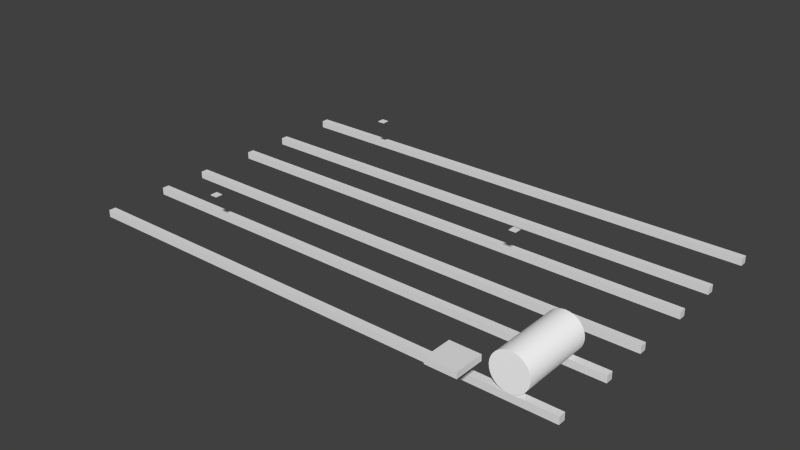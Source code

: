 # Source: c_roll0.blend  (saved by Blender 2.66.1; exported with 4.5.12 LTS)
import bpy
from mathutils import Matrix  # noqa: F401  (used for matrix-valued properties, if any)

bpy.ops.wm.read_factory_settings(use_empty=True)
scene = bpy.context.scene
scene.name = 'c_roll0'

# ---- collections
col_collection_1 = bpy.data.collections.new('Collection 1'); scene.collection.children.link(col_collection_1)

# ---- materials (node trees are filled in below, after node groups)
mat_material = bpy.data.materials.new('Material')
mat_material.alpha_threshold = 0.0
mat_material.use_transparent_shadow = False
mat_material.roughness = 0.5
mat_material.line_color = (0.0, 0.0, 0.0, 1.0)
mat_material_001 = bpy.data.materials.new('Material.001')
mat_material_001.alpha_threshold = 0.0
mat_material_001.use_transparent_shadow = False
mat_material_001.diffuse_color = (1.0, 1.0, 1.0, 1.0)
mat_material_001.roughness = 0.5
mat_material_001.line_color = (0.0, 0.0, 0.0, 1.0)

# ---- material node trees

# ---- world
world_world = bpy.data.worlds.new('World'); scene.world = world_world
world_world.color = (0.05088, 0.05088, 0.05088)
world_world.use_sun_shadow = False
world_world.sun_shadow_jitter_overblur = 0.0
world_world.cycles.sampling_method = 'MANUAL'
world_world.cycles.sample_map_resolution = 256

# ---- meshes
me_c_roll0 = bpy.data.meshes.new('c_roll0')
me_c_roll0.from_pydata([(0.0, -5.96e-08, 0.0), (5.0, -5.96e-08, 0.0), (5.0, -0.5, 0.0), (-1.907e-06, -0.5, -0.5), (5.0, -5.96e-08, -0.5), (5.0, -0.5, -0.5), (5.0, 4.0, -0.5), (5.0, 4.5, -0.5), (-1.907e-06, 4.0, -0.5), (5.0, 4.0, 0.0), (5.0, 4.5, 0.0), (0.0, 4.5, 0.0), (-1.0, -3.5, 2.0), (-1.0, -1.5, 2.0), (1.0, -1.5, 2.0), (1.0, -3.5, 2.0), (-1.0, -3.5, 2.4), (-1.0, -1.5, 2.4), (1.0, -1.5, 2.4), (1.0, -3.5, 2.4), (-22.25, 1.75, 2.625), (-22.25, 2.25, 2.625), (-21.75, 2.25, 2.625), (-21.75, 1.75, 2.625), (-22.25, 1.75, 2.675), (-22.25, 2.25, 2.675), (-21.75, 2.25, 2.675), (-21.75, 1.75, 2.675), (-5.0, -5.96e-08, 0.0), (-1.907e-06, -0.5, 0.0), (-5.0, -0.5, -0.5), (1.907e-06, -5.96e-08, -0.5), (1.907e-06, 4.5, -0.5), (-5.0, 4.0, -0.5), (-1.907e-06, 4.0, 0.0), (-5.0, 4.5, 0.0), (-10.0, -5.96e-08, 0.0), (-5.0, -0.5, 0.0), (-10.0, -0.5, -0.5), (-5.0, -5.96e-08, -0.5), (-5.0, 4.5, -0.5), (-10.0, 4.0, -0.5), (-5.0, 4.0, 0.0), (-10.0, 4.5, 0.0), (-15.0, -5.96e-08, 0.0), (-10.0, -0.5, 0.0), (-15.0, -0.5, -0.5), (-10.0, -5.96e-08, -0.5), (-10.0, 4.5, -0.5), (-15.0, 4.0, -0.5), (-10.0, 4.0, 0.0), (-15.0, 4.5, 0.0), (-20.0, -5.96e-08, 0.0), (-15.0, -0.5, 0.0), (-20.0, -0.5, -0.5), (-15.0, -5.96e-08, -0.5), (-15.0, 4.5, -0.5), (-20.0, 4.0, -0.5), (-15.0, 4.0, 0.0), (-20.0, 4.5, 0.0), (-25.0, -5.96e-08, 0.0), (-20.0, -0.5, 0.0), (-25.0, -0.5, -0.5), (-20.0, -5.96e-08, -0.5), (-20.0, 4.5, -0.5), (-25.0, 4.0, -0.5), (-20.0, 4.0, 0.0), (-25.0, 4.5, 0.0), (-30.0, -0.5, 0.0), (-30.0, -5.96e-08, 0.0), (-25.0, -0.5, 0.0), (-30.0, -0.5, -0.5), (-30.0, 1.788e-07, -0.5), (-25.0, -5.96e-08, -0.5), (-25.0, 4.5, -0.5), (-30.0, 4.5, -0.5), (-30.0, 4.0, -0.5), (-25.0, 4.0, 0.0), (-30.0, 4.5, 0.0), (-30.0, 4.0, 0.0), (0.0, 16.0, 0.0), (5.0, 16.0, 0.0), (5.0, 15.5, 0.0), (-1.907e-06, 15.5, -0.5), (5.0, 16.0, -0.5), (5.0, 15.5, -0.5), (5.0, 20.0, -0.5), (5.0, 20.5, -0.5), (-1.907e-06, 20.0, -0.5), (5.0, 20.0, 0.0), (5.0, 20.5, 0.0), (0.0, 20.5, 0.0), (-22.25, 17.75, 2.625), (-22.25, 18.25, 2.625), (-21.75, 18.25, 2.625), (-21.75, 17.75, 2.625), (-22.25, 17.75, 2.675), (-22.25, 18.25, 2.675), (-21.75, 18.25, 2.675), (-21.75, 17.75, 2.675), (-5.0, 16.0, 0.0), (-1.907e-06, 15.5, 0.0), (-5.0, 15.5, -0.5), (1.907e-06, 16.0, -0.5), (1.907e-06, 20.5, -0.5), (-5.0, 20.0, -0.5), (-1.907e-06, 20.0, 0.0), (-5.0, 20.5, 0.0), (-10.0, 16.0, 0.0), (-5.0, 15.5, 0.0), (-10.0, 15.5, -0.5), (-5.0, 16.0, -0.5), (-5.0, 20.5, -0.5), (-10.0, 20.0, -0.5), (-5.0, 20.0, 0.0), (-10.0, 20.5, 0.0), (-15.0, 16.0, 0.0), (-10.0, 15.5, 0.0), (-15.0, 15.5, -0.5), (-10.0, 16.0, -0.5), (-10.0, 20.5, -0.5), (-15.0, 20.0, -0.5), (-10.0, 20.0, 0.0), (-15.0, 20.5, 0.0), (-20.0, 16.0, 0.0), (-15.0, 15.5, 0.0), (-20.0, 15.5, -0.5), (-15.0, 16.0, -0.5), (-15.0, 20.5, -0.5), (-20.0, 20.0, -0.5), (-15.0, 20.0, 0.0), (-20.0, 20.5, 0.0), (-25.0, 16.0, 0.0), (-20.0, 15.5, 0.0), (-25.0, 15.5, -0.5), (-20.0, 16.0, -0.5), (-20.0, 20.5, -0.5), (-25.0, 20.0, -0.5), (-20.0, 20.0, 0.0), (-25.0, 20.5, 0.0), (-30.0, 15.5, 0.0), (-30.0, 16.0, 0.0), (-25.0, 15.5, 0.0), (-30.0, 15.5, -0.5), (-30.0, 16.0, -0.5), (-25.0, 16.0, -0.5), (-25.0, 20.5, -0.5), (-30.0, 20.5, -0.5), (-30.0, 20.0, -0.5), (-25.0, 20.0, 0.0), (-30.0, 20.5, 0.0), (-30.0, 20.0, 0.0), (-30.0, 12.0, 0.0), (-30.0, 12.5, 0.0), (-25.0, 12.0, 0.0), (-30.0, 12.0, -0.5), (-30.0, 12.5, -0.5), (-25.0, 12.5, -0.5), (-25.0, 8.0, -0.5), (-30.0, 8.0, -0.5), (-30.0, 7.5, -0.5), (-25.0, 7.5, 0.0), (-30.0, 8.0, 0.0), (-30.0, 7.5, 0.0), (-25.0, 12.5, 0.0), (-20.0, 12.0, 0.0), (-25.0, 12.0, -0.5), (-20.0, 12.5, -0.5), (-20.0, 8.0, -0.5), (-25.0, 7.5, -0.5), (-20.0, 7.5, 0.0), (-25.0, 8.0, 0.0), (-20.0, 12.5, 0.0), (-15.0, 12.0, 0.0), (-20.0, 12.0, -0.5), (-15.0, 12.5, -0.5), (-15.0, 8.0, -0.5), (-20.0, 7.5, -0.5), (-15.0, 7.5, 0.0), (-20.0, 8.0, 0.0), (-15.0, 12.5, 0.0), (-10.0, 12.0, 0.0), (-15.0, 12.0, -0.5), (-10.0, 12.5, -0.5), (-10.0, 8.0, -0.5), (-15.0, 7.5, -0.5), (-10.0, 7.5, 0.0), (-15.0, 8.0, 0.0), (-10.0, 12.5, 0.0), (-5.0, 12.0, 0.0), (-10.0, 12.0, -0.5), (-5.0, 12.5, -0.5), (-5.0, 8.0, -0.5), (-10.0, 7.5, -0.5), (-5.0, 7.5, 0.0), (-10.0, 8.0, 0.0), (-5.0, 12.5, 0.0), (-1.907e-06, 12.0, 0.0), (-5.0, 12.0, -0.5), (1.907e-06, 12.5, -0.5), (1.907e-06, 8.0, -0.5), (-5.0, 7.5, -0.5), (-1.907e-06, 7.5, 0.0), (-5.0, 8.0, 0.0), (-4.75, 9.75, 2.675), (-4.75, 10.25, 2.675), (-5.25, 10.25, 2.675), (-5.25, 9.75, 2.675), (-4.75, 9.75, 2.625), (-4.75, 10.25, 2.625), (-5.25, 10.25, 2.625), (-5.25, 9.75, 2.625), (0.0, 12.5, 0.0), (5.0, 12.5, 0.0), (5.0, 12.0, 0.0), (-1.907e-06, 12.0, -0.5), (5.0, 12.5, -0.5), (5.0, 12.0, -0.5), (5.0, 7.5, -0.5), (5.0, 8.0, -0.5), (-1.907e-06, 7.5, -0.5), (5.0, 7.5, 0.0), (5.0, 8.0, 0.0), (0.0, 8.0, 0.0), (0.0, -5.96e-08, 0.0), (0.0, -5.96e-08, 0.0), (0.0, -5.96e-08, 0.0), (0.0, -5.96e-08, 0.0), (5.0, -5.96e-08, 0.0), (5.0, -5.96e-08, 0.0), (5.0, -0.5, 0.0), (5.0, -0.5, 0.0), (5.0, -5.96e-08, -0.5), (5.0, -5.96e-08, -0.5), (5.0, -0.5, -0.5), (5.0, -0.5, -0.5), (-1.907e-06, -0.5, -0.5), (-1.907e-06, -0.5, -0.5), (-1.907e-06, -0.5, -0.5), (-1.907e-06, -0.5, -0.5), (5.0, 4.5, -0.5), (5.0, 4.5, -0.5), (5.0, 4.0, -0.5), (5.0, 4.0, -0.5), (-1.907e-06, 4.0, -0.5), (-1.907e-06, 4.0, -0.5), (-1.907e-06, 4.0, -0.5), (-1.907e-06, 4.0, -0.5), (5.0, 4.0, 0.0), (5.0, 4.0, 0.0), (5.0, 4.5, 0.0), (5.0, 4.5, 0.0), (0.0, 4.5, 0.0), (0.0, 4.5, 0.0), (0.0, 4.5, 0.0), (0.0, 4.5, 0.0), (-1.0, -3.5, 2.4), (-1.0, -3.5, 2.4), (-1.0, -1.5, 2.4), (-1.0, -1.5, 2.4), (-1.0, -1.5, 2.0), (-1.0, -1.5, 2.0), (-1.0, -3.5, 2.0), (-1.0, -3.5, 2.0), (1.0, -1.5, 2.4), (1.0, -1.5, 2.4), (1.0, -1.5, 2.0), (1.0, -1.5, 2.0), (1.0, -3.5, 2.4), (1.0, -3.5, 2.4), (1.0, -3.5, 2.0), (1.0, -3.5, 2.0), (-22.25, 1.75, 2.675), (-22.25, 1.75, 2.675), (-22.25, 2.25, 2.675), (-22.25, 2.25, 2.675), (-22.25, 2.25, 2.625), (-22.25, 2.25, 2.625), (-22.25, 1.75, 2.625), (-22.25, 1.75, 2.625), (-21.75, 2.25, 2.675), (-21.75, 2.25, 2.675), (-21.75, 2.25, 2.625), (-21.75, 2.25, 2.625), (-21.75, 1.75, 2.675), (-21.75, 1.75, 2.675), (-21.75, 1.75, 2.625), (-21.75, 1.75, 2.625), (-30.0, -0.5, 0.0), (-30.0, -0.5, 0.0), (-30.0, -5.96e-08, 0.0), (-30.0, -5.96e-08, 0.0), (-25.0, -0.5, 0.0), (-25.0, -0.5, 0.0), (-25.0, -0.5, 0.0), (-25.0, -0.5, 0.0), (-30.0, -0.5, -0.5), (-30.0, -0.5, -0.5), (-30.0, 1.788e-07, -0.5), (-30.0, 1.788e-07, -0.5), (-25.0, -5.96e-08, -0.5), (-25.0, -5.96e-08, -0.5), (-25.0, -5.96e-08, -0.5), (-25.0, -5.96e-08, -0.5), (-30.0, 4.5, -0.5), (-30.0, 4.5, -0.5), (-25.0, 4.5, -0.5), (-25.0, 4.5, -0.5), (-25.0, 4.5, -0.5), (-25.0, 4.5, -0.5), (-30.0, 4.0, -0.5), (-30.0, 4.0, -0.5), (-30.0, 4.5, 0.0), (-30.0, 4.5, 0.0), (-30.0, 4.0, 0.0), (-30.0, 4.0, 0.0), (-25.0, 4.0, 0.0), (-25.0, 4.0, 0.0), (-25.0, 4.0, 0.0), (-25.0, 4.0, 0.0), (-1.907e-06, -0.5, 0.0), (-1.907e-06, -0.5, 0.0), (-1.907e-06, -0.5, 0.0), (-1.907e-06, -0.5, 0.0), (1.907e-06, -5.96e-08, -0.5), (1.907e-06, -5.96e-08, -0.5), (1.907e-06, -5.96e-08, -0.5), (1.907e-06, -5.96e-08, -0.5), (1.907e-06, 4.5, -0.5), (1.907e-06, 4.5, -0.5), (1.907e-06, 4.5, -0.5), (1.907e-06, 4.5, -0.5), (-1.907e-06, 4.0, 0.0), (-1.907e-06, 4.0, 0.0), (-1.907e-06, 4.0, 0.0), (-1.907e-06, 4.0, 0.0), (-5.0, -0.5, 0.0), (-5.0, -0.5, 0.0), (-5.0, -0.5, 0.0), (-5.0, -0.5, 0.0), (-5.0, -5.96e-08, 0.0), (-5.0, -5.96e-08, 0.0), (-5.0, -5.96e-08, 0.0), (-5.0, -5.96e-08, 0.0), (-5.0, -0.5, -0.5), (-5.0, -0.5, -0.5), (-5.0, -0.5, -0.5), (-5.0, -0.5, -0.5), (-5.0, -5.96e-08, -0.5), (-5.0, -5.96e-08, -0.5), (-5.0, -5.96e-08, -0.5), (-5.0, -5.96e-08, -0.5), (-5.0, 4.5, -0.5), (-5.0, 4.5, -0.5), (-5.0, 4.5, -0.5), (-5.0, 4.5, -0.5), (-5.0, 4.0, -0.5), (-5.0, 4.0, -0.5), (-5.0, 4.0, -0.5), (-5.0, 4.0, -0.5), (-5.0, 4.5, 0.0), (-5.0, 4.5, 0.0), (-5.0, 4.5, 0.0), (-5.0, 4.5, 0.0), (-5.0, 4.0, 0.0), (-5.0, 4.0, 0.0), (-5.0, 4.0, 0.0), (-5.0, 4.0, 0.0), (-10.0, -0.5, 0.0), (-10.0, -0.5, 0.0), (-10.0, -0.5, 0.0), (-10.0, -0.5, 0.0), (-10.0, -5.96e-08, 0.0), (-10.0, -5.96e-08, 0.0), (-10.0, -5.96e-08, 0.0), (-10.0, -5.96e-08, 0.0), (-10.0, -0.5, -0.5), (-10.0, -0.5, -0.5), (-10.0, -0.5, -0.5), (-10.0, -0.5, -0.5), (-10.0, -5.96e-08, -0.5), (-10.0, -5.96e-08, -0.5), (-10.0, -5.96e-08, -0.5), (-10.0, -5.96e-08, -0.5), (-10.0, 4.5, -0.5), (-10.0, 4.5, -0.5), (-10.0, 4.5, -0.5), (-10.0, 4.5, -0.5), (-10.0, 4.0, -0.5), (-10.0, 4.0, -0.5), (-10.0, 4.0, -0.5), (-10.0, 4.0, -0.5), (-10.0, 4.5, 0.0), (-10.0, 4.5, 0.0), (-10.0, 4.5, 0.0), (-10.0, 4.5, 0.0), (-10.0, 4.0, 0.0), (-10.0, 4.0, 0.0), (-10.0, 4.0, 0.0), (-10.0, 4.0, 0.0), (-15.0, -0.5, 0.0), (-15.0, -0.5, 0.0), (-15.0, -0.5, 0.0), (-15.0, -0.5, 0.0), (-15.0, -5.96e-08, 0.0), (-15.0, -5.96e-08, 0.0), (-15.0, -5.96e-08, 0.0), (-15.0, -5.96e-08, 0.0), (-15.0, -0.5, -0.5), (-15.0, -0.5, -0.5), (-15.0, -0.5, -0.5), (-15.0, -0.5, -0.5), (-15.0, -5.96e-08, -0.5), (-15.0, -5.96e-08, -0.5), (-15.0, -5.96e-08, -0.5), (-15.0, -5.96e-08, -0.5), (-15.0, 4.5, -0.5), (-15.0, 4.5, -0.5), (-15.0, 4.5, -0.5), (-15.0, 4.5, -0.5), (-15.0, 4.0, -0.5), (-15.0, 4.0, -0.5), (-15.0, 4.0, -0.5), (-15.0, 4.0, -0.5), (-15.0, 4.5, 0.0), (-15.0, 4.5, 0.0), (-15.0, 4.5, 0.0), (-15.0, 4.5, 0.0), (-15.0, 4.0, 0.0), (-15.0, 4.0, 0.0), (-15.0, 4.0, 0.0), (-15.0, 4.0, 0.0), (-20.0, -0.5, 0.0), (-20.0, -0.5, 0.0), (-20.0, -0.5, 0.0), (-20.0, -0.5, 0.0), (-20.0, -5.96e-08, 0.0), (-20.0, -5.96e-08, 0.0), (-20.0, -5.96e-08, 0.0), (-20.0, -5.96e-08, 0.0), (-20.0, -0.5, -0.5), (-20.0, -0.5, -0.5), (-20.0, -0.5, -0.5), (-20.0, -0.5, -0.5), (-20.0, -5.96e-08, -0.5), (-20.0, -5.96e-08, -0.5), (-20.0, -5.96e-08, -0.5), (-20.0, -5.96e-08, -0.5), (-20.0, 4.5, -0.5), (-20.0, 4.5, -0.5), (-20.0, 4.5, -0.5), (-20.0, 4.5, -0.5), (-20.0, 4.0, -0.5), (-20.0, 4.0, -0.5), (-20.0, 4.0, -0.5), (-20.0, 4.0, -0.5), (-20.0, 4.5, 0.0), (-20.0, 4.5, 0.0), (-20.0, 4.5, 0.0), (-20.0, 4.5, 0.0), (-20.0, 4.0, 0.0), (-20.0, 4.0, 0.0), (-20.0, 4.0, 0.0), (-20.0, 4.0, 0.0), (-25.0, -5.96e-08, 0.0), (-25.0, -5.96e-08, 0.0), (-25.0, -5.96e-08, 0.0), (-25.0, -5.96e-08, 0.0), (-25.0, -0.5, -0.5), (-25.0, -0.5, -0.5), (-25.0, -0.5, -0.5), (-25.0, -0.5, -0.5), (-25.0, 4.0, -0.5), (-25.0, 4.0, -0.5), (-25.0, 4.0, -0.5), (-25.0, 4.0, -0.5), (-25.0, 4.5, 0.0), (-25.0, 4.5, 0.0), (-25.0, 4.5, 0.0), (-25.0, 4.5, 0.0), (0.0, 16.0, 0.0), (0.0, 16.0, 0.0), (0.0, 16.0, 0.0), (0.0, 16.0, 0.0), (5.0, 16.0, 0.0), (5.0, 16.0, 0.0), (5.0, 15.5, 0.0), (5.0, 15.5, 0.0), (5.0, 16.0, -0.5), (5.0, 16.0, -0.5), (5.0, 15.5, -0.5), (5.0, 15.5, -0.5), (-1.907e-06, 15.5, -0.5), (-1.907e-06, 15.5, -0.5), (-1.907e-06, 15.5, -0.5), (-1.907e-06, 15.5, -0.5), (5.0, 20.5, -0.5), (5.0, 20.5, -0.5), (5.0, 20.0, -0.5), (5.0, 20.0, -0.5), (-1.907e-06, 20.0, -0.5), (-1.907e-06, 20.0, -0.5), (-1.907e-06, 20.0, -0.5), (-1.907e-06, 20.0, -0.5), (5.0, 20.0, 0.0), (5.0, 20.0, 0.0), (5.0, 20.5, 0.0), (5.0, 20.5, 0.0), (0.0, 20.5, 0.0), (0.0, 20.5, 0.0), (0.0, 20.5, 0.0), (0.0, 20.5, 0.0), (-22.25, 17.75, 2.675), (-22.25, 17.75, 2.675), (-22.25, 18.25, 2.675), (-22.25, 18.25, 2.675), (-22.25, 18.25, 2.625), (-22.25, 18.25, 2.625), (-22.25, 17.75, 2.625), (-22.25, 17.75, 2.625), (-21.75, 18.25, 2.675), (-21.75, 18.25, 2.675), (-21.75, 18.25, 2.625), (-21.75, 18.25, 2.625), (-21.75, 17.75, 2.675), (-21.75, 17.75, 2.675), (-21.75, 17.75, 2.625), (-21.75, 17.75, 2.625), (-30.0, 15.5, 0.0), (-30.0, 15.5, 0.0), (-30.0, 16.0, 0.0), (-30.0, 16.0, 0.0), (-25.0, 15.5, 0.0), (-25.0, 15.5, 0.0), (-25.0, 15.5, 0.0), (-25.0, 15.5, 0.0), (-30.0, 15.5, -0.5), (-30.0, 15.5, -0.5), (-30.0, 16.0, -0.5), (-30.0, 16.0, -0.5), (-25.0, 16.0, -0.5), (-25.0, 16.0, -0.5), (-25.0, 16.0, -0.5), (-25.0, 16.0, -0.5), (-30.0, 20.5, -0.5), (-30.0, 20.5, -0.5), (-25.0, 20.5, -0.5), (-25.0, 20.5, -0.5), (-25.0, 20.5, -0.5), (-25.0, 20.5, -0.5), (-30.0, 20.0, -0.5), (-30.0, 20.0, -0.5), (-30.0, 20.5, 0.0), (-30.0, 20.5, 0.0), (-30.0, 20.0, 0.0), (-30.0, 20.0, 0.0), (-25.0, 20.0, 0.0), (-25.0, 20.0, 0.0), (-25.0, 20.0, 0.0), (-25.0, 20.0, 0.0), (-1.907e-06, 15.5, 0.0), (-1.907e-06, 15.5, 0.0), (-1.907e-06, 15.5, 0.0), (-1.907e-06, 15.5, 0.0), (1.907e-06, 16.0, -0.5), (1.907e-06, 16.0, -0.5), (1.907e-06, 16.0, -0.5), (1.907e-06, 16.0, -0.5), (1.907e-06, 20.5, -0.5), (1.907e-06, 20.5, -0.5), (1.907e-06, 20.5, -0.5), (1.907e-06, 20.5, -0.5), (-1.907e-06, 20.0, 0.0), (-1.907e-06, 20.0, 0.0), (-1.907e-06, 20.0, 0.0), (-1.907e-06, 20.0, 0.0), (-5.0, 15.5, 0.0), (-5.0, 15.5, 0.0), (-5.0, 15.5, 0.0), (-5.0, 15.5, 0.0), (-5.0, 16.0, 0.0), (-5.0, 16.0, 0.0), (-5.0, 16.0, 0.0), (-5.0, 16.0, 0.0), (-5.0, 15.5, -0.5), (-5.0, 15.5, -0.5), (-5.0, 15.5, -0.5), (-5.0, 15.5, -0.5), (-5.0, 16.0, -0.5), (-5.0, 16.0, -0.5), (-5.0, 16.0, -0.5), (-5.0, 16.0, -0.5), (-5.0, 20.5, -0.5), (-5.0, 20.5, -0.5), (-5.0, 20.5, -0.5), (-5.0, 20.5, -0.5), (-5.0, 20.0, -0.5), (-5.0, 20.0, -0.5), (-5.0, 20.0, -0.5), (-5.0, 20.0, -0.5), (-5.0, 20.5, 0.0), (-5.0, 20.5, 0.0), (-5.0, 20.5, 0.0), (-5.0, 20.5, 0.0), (-5.0, 20.0, 0.0), (-5.0, 20.0, 0.0), (-5.0, 20.0, 0.0), (-5.0, 20.0, 0.0), (-10.0, 15.5, 0.0), (-10.0, 15.5, 0.0), (-10.0, 15.5, 0.0), (-10.0, 15.5, 0.0), (-10.0, 16.0, 0.0), (-10.0, 16.0, 0.0), (-10.0, 16.0, 0.0), (-10.0, 16.0, 0.0), (-10.0, 15.5, -0.5), (-10.0, 15.5, -0.5), (-10.0, 15.5, -0.5), (-10.0, 15.5, -0.5), (-10.0, 16.0, -0.5), (-10.0, 16.0, -0.5), (-10.0, 16.0, -0.5), (-10.0, 16.0, -0.5), (-10.0, 20.5, -0.5), (-10.0, 20.5, -0.5), (-10.0, 20.5, -0.5), (-10.0, 20.5, -0.5), (-10.0, 20.0, -0.5), (-10.0, 20.0, -0.5), (-10.0, 20.0, -0.5), (-10.0, 20.0, -0.5), (-10.0, 20.5, 0.0), (-10.0, 20.5, 0.0), (-10.0, 20.5, 0.0), (-10.0, 20.5, 0.0), (-10.0, 20.0, 0.0), (-10.0, 20.0, 0.0), (-10.0, 20.0, 0.0), (-10.0, 20.0, 0.0), (-15.0, 15.5, 0.0), (-15.0, 15.5, 0.0), (-15.0, 15.5, 0.0), (-15.0, 15.5, 0.0), (-15.0, 16.0, 0.0), (-15.0, 16.0, 0.0), (-15.0, 16.0, 0.0), (-15.0, 16.0, 0.0), (-15.0, 15.5, -0.5), (-15.0, 15.5, -0.5), (-15.0, 15.5, -0.5), (-15.0, 15.5, -0.5), (-15.0, 16.0, -0.5), (-15.0, 16.0, -0.5), (-15.0, 16.0, -0.5), (-15.0, 16.0, -0.5), (-15.0, 20.5, -0.5), (-15.0, 20.5, -0.5), (-15.0, 20.5, -0.5), (-15.0, 20.5, -0.5), (-15.0, 20.0, -0.5), (-15.0, 20.0, -0.5), (-15.0, 20.0, -0.5), (-15.0, 20.0, -0.5), (-15.0, 20.5, 0.0), (-15.0, 20.5, 0.0), (-15.0, 20.5, 0.0), (-15.0, 20.5, 0.0), (-15.0, 20.0, 0.0), (-15.0, 20.0, 0.0), (-15.0, 20.0, 0.0), (-15.0, 20.0, 0.0), (-20.0, 15.5, 0.0), (-20.0, 15.5, 0.0), (-20.0, 15.5, 0.0), (-20.0, 15.5, 0.0), (-20.0, 16.0, 0.0), (-20.0, 16.0, 0.0), (-20.0, 16.0, 0.0), (-20.0, 16.0, 0.0), (-20.0, 15.5, -0.5), (-20.0, 15.5, -0.5), (-20.0, 15.5, -0.5), (-20.0, 15.5, -0.5), (-20.0, 16.0, -0.5), (-20.0, 16.0, -0.5), (-20.0, 16.0, -0.5), (-20.0, 16.0, -0.5), (-20.0, 20.5, -0.5), (-20.0, 20.5, -0.5), (-20.0, 20.5, -0.5), (-20.0, 20.5, -0.5), (-20.0, 20.0, -0.5), (-20.0, 20.0, -0.5), (-20.0, 20.0, -0.5), (-20.0, 20.0, -0.5), (-20.0, 20.5, 0.0), (-20.0, 20.5, 0.0), (-20.0, 20.5, 0.0), (-20.0, 20.5, 0.0), (-20.0, 20.0, 0.0), (-20.0, 20.0, 0.0), (-20.0, 20.0, 0.0), (-20.0, 20.0, 0.0), (-25.0, 16.0, 0.0), (-25.0, 16.0, 0.0), (-25.0, 16.0, 0.0), (-25.0, 16.0, 0.0), (-25.0, 15.5, -0.5), (-25.0, 15.5, -0.5), (-25.0, 15.5, -0.5), (-25.0, 15.5, -0.5), (-25.0, 20.0, -0.5), (-25.0, 20.0, -0.5), (-25.0, 20.0, -0.5), (-25.0, 20.0, -0.5), (-25.0, 20.5, 0.0), (-25.0, 20.5, 0.0), (-25.0, 20.5, 0.0), (-25.0, 20.5, 0.0), (-30.0, 12.5, 0.0), (-30.0, 12.5, 0.0), (-25.0, 12.5, 0.0), (-25.0, 12.5, 0.0), (-25.0, 12.5, 0.0), (-25.0, 12.5, 0.0), (-30.0, 12.0, -0.5), (-30.0, 12.0, -0.5), (-25.0, 12.0, -0.5), (-25.0, 12.0, -0.5), (-25.0, 12.0, -0.5), (-25.0, 12.0, -0.5), (-30.0, 7.5, -0.5), (-30.0, 7.5, -0.5), (-25.0, 7.5, -0.5), (-25.0, 7.5, -0.5), (-25.0, 7.5, -0.5), (-25.0, 7.5, -0.5), (-30.0, 8.0, 0.0), (-30.0, 8.0, 0.0), (-25.0, 8.0, 0.0), (-25.0, 8.0, 0.0), (-25.0, 8.0, 0.0), (-25.0, 8.0, 0.0), (-25.0, 12.0, 0.0), (-25.0, 12.0, 0.0), (-25.0, 12.0, 0.0), (-25.0, 12.0, 0.0), (-20.0, 12.0, 0.0), (-20.0, 12.0, 0.0), (-20.0, 12.0, 0.0), (-20.0, 12.0, 0.0), (-20.0, 12.5, 0.0), (-20.0, 12.5, 0.0), (-20.0, 12.5, 0.0), (-20.0, 12.5, 0.0), (-25.0, 12.5, -0.5), (-25.0, 12.5, -0.5), (-25.0, 12.5, -0.5), (-25.0, 12.5, -0.5), (-20.0, 12.0, -0.5), (-20.0, 12.0, -0.5), (-20.0, 12.0, -0.5), (-20.0, 12.0, -0.5), (-20.0, 12.5, -0.5), (-20.0, 12.5, -0.5), (-20.0, 12.5, -0.5), (-20.0, 12.5, -0.5), (-25.0, 8.0, -0.5), (-25.0, 8.0, -0.5), (-25.0, 8.0, -0.5), (-25.0, 8.0, -0.5), (-20.0, 8.0, -0.5), (-20.0, 8.0, -0.5), (-20.0, 8.0, -0.5), (-20.0, 8.0, -0.5), (-20.0, 7.5, -0.5), (-20.0, 7.5, -0.5), (-20.0, 7.5, -0.5), (-20.0, 7.5, -0.5), (-20.0, 8.0, 0.0), (-20.0, 8.0, 0.0), (-20.0, 8.0, 0.0), (-20.0, 8.0, 0.0), (-25.0, 7.5, 0.0), (-25.0, 7.5, 0.0), (-25.0, 7.5, 0.0), (-25.0, 7.5, 0.0), (-20.0, 7.5, 0.0), (-20.0, 7.5, 0.0), (-20.0, 7.5, 0.0), (-20.0, 7.5, 0.0), (-15.0, 12.0, 0.0), (-15.0, 12.0, 0.0), (-15.0, 12.0, 0.0), (-15.0, 12.0, 0.0), (-15.0, 12.5, 0.0), (-15.0, 12.5, 0.0), (-15.0, 12.5, 0.0), (-15.0, 12.5, 0.0), (-15.0, 12.0, -0.5), (-15.0, 12.0, -0.5), (-15.0, 12.0, -0.5), (-15.0, 12.0, -0.5), (-15.0, 12.5, -0.5), (-15.0, 12.5, -0.5), (-15.0, 12.5, -0.5), (-15.0, 12.5, -0.5), (-15.0, 8.0, -0.5), (-15.0, 8.0, -0.5), (-15.0, 8.0, -0.5), (-15.0, 8.0, -0.5), (-15.0, 7.5, -0.5), (-15.0, 7.5, -0.5), (-15.0, 7.5, -0.5), (-15.0, 7.5, -0.5), (-15.0, 8.0, 0.0), (-15.0, 8.0, 0.0), (-15.0, 8.0, 0.0), (-15.0, 8.0, 0.0), (-15.0, 7.5, 0.0), (-15.0, 7.5, 0.0), (-15.0, 7.5, 0.0), (-15.0, 7.5, 0.0), (-10.0, 12.0, 0.0), (-10.0, 12.0, 0.0), (-10.0, 12.0, 0.0), (-10.0, 12.0, 0.0), (-10.0, 12.5, 0.0), (-10.0, 12.5, 0.0), (-10.0, 12.5, 0.0), (-10.0, 12.5, 0.0), (-10.0, 12.0, -0.5), (-10.0, 12.0, -0.5), (-10.0, 12.0, -0.5), (-10.0, 12.0, -0.5), (-10.0, 12.5, -0.5), (-10.0, 12.5, -0.5), (-10.0, 12.5, -0.5), (-10.0, 12.5, -0.5), (-10.0, 8.0, -0.5), (-10.0, 8.0, -0.5), (-10.0, 8.0, -0.5), (-10.0, 8.0, -0.5), (-10.0, 7.5, -0.5), (-10.0, 7.5, -0.5), (-10.0, 7.5, -0.5), (-10.0, 7.5, -0.5), (-10.0, 8.0, 0.0), (-10.0, 8.0, 0.0), (-10.0, 8.0, 0.0), (-10.0, 8.0, 0.0), (-10.0, 7.5, 0.0), (-10.0, 7.5, 0.0), (-10.0, 7.5, 0.0), (-10.0, 7.5, 0.0), (-5.0, 12.0, 0.0), (-5.0, 12.0, 0.0), (-5.0, 12.0, 0.0), (-5.0, 12.0, 0.0), (-5.0, 12.5, 0.0), (-5.0, 12.5, 0.0), (-5.0, 12.5, 0.0), (-5.0, 12.5, 0.0), (-5.0, 12.0, -0.5), (-5.0, 12.0, -0.5), (-5.0, 12.0, -0.5), (-5.0, 12.0, -0.5), (-5.0, 12.5, -0.5), (-5.0, 12.5, -0.5), (-5.0, 12.5, -0.5), (-5.0, 12.5, -0.5), (-5.0, 8.0, -0.5), (-5.0, 8.0, -0.5), (-5.0, 8.0, -0.5), (-5.0, 8.0, -0.5), (-5.0, 7.5, -0.5), (-5.0, 7.5, -0.5), (-5.0, 7.5, -0.5), (-5.0, 7.5, -0.5), (-5.0, 8.0, 0.0), (-5.0, 8.0, 0.0), (-5.0, 8.0, 0.0), (-5.0, 8.0, 0.0), (-5.0, 7.5, 0.0), (-5.0, 7.5, 0.0), (-5.0, 7.5, 0.0), (-5.0, 7.5, 0.0), (-1.907e-06, 12.0, 0.0), (-1.907e-06, 12.0, 0.0), (-1.907e-06, 12.0, 0.0), (-1.907e-06, 12.0, 0.0), (0.0, 12.5, 0.0), (0.0, 12.5, 0.0), (0.0, 12.5, 0.0), (0.0, 12.5, 0.0), (-1.907e-06, 12.0, -0.5), (-1.907e-06, 12.0, -0.5), (-1.907e-06, 12.0, -0.5), (-1.907e-06, 12.0, -0.5), (1.907e-06, 12.5, -0.5), (1.907e-06, 12.5, -0.5), (1.907e-06, 12.5, -0.5), (1.907e-06, 12.5, -0.5), (1.907e-06, 8.0, -0.5), (1.907e-06, 8.0, -0.5), (1.907e-06, 8.0, -0.5), (1.907e-06, 8.0, -0.5), (-1.907e-06, 7.5, -0.5), (-1.907e-06, 7.5, -0.5), (-1.907e-06, 7.5, -0.5), (-1.907e-06, 7.5, -0.5), (0.0, 8.0, 0.0), (0.0, 8.0, 0.0), (0.0, 8.0, 0.0), (0.0, 8.0, 0.0), (-1.907e-06, 7.5, 0.0), (-1.907e-06, 7.5, 0.0), (-1.907e-06, 7.5, 0.0), (-1.907e-06, 7.5, 0.0), (5.0, 12.0, 0.0), (5.0, 12.0, 0.0), (5.0, 12.5, -0.5), (5.0, 12.5, -0.5), (5.0, 8.0, -0.5), (5.0, 8.0, -0.5), (5.0, 7.5, 0.0), (5.0, 7.5, 0.0), (-30.0, 12.0, 0.0), (-30.0, 12.0, 0.0), (-30.0, 12.5, -0.5), (-30.0, 12.5, -0.5), (-30.0, 8.0, -0.5), (-30.0, 8.0, -0.5), (-30.0, 7.5, 0.0), (-30.0, 7.5, 0.0), (-5.25, 9.75, 2.625), (-5.25, 9.75, 2.625), (-4.75, 9.75, 2.625), (-4.75, 9.75, 2.625), (-4.75, 9.75, 2.675), (-4.75, 9.75, 2.675), (-5.25, 9.75, 2.675), (-5.25, 9.75, 2.675), (-4.75, 10.25, 2.625), (-4.75, 10.25, 2.625), (-4.75, 10.25, 2.675), (-4.75, 10.25, 2.675), (-5.25, 10.25, 2.625), (-5.25, 10.25, 2.625), (-5.25, 10.25, 2.675), (-5.25, 10.25, 2.675), (5.0, 12.5, 0.0), (5.0, 12.5, 0.0), (5.0, 12.0, -0.5), (5.0, 12.0, -0.5), (5.0, 7.5, -0.5), (5.0, 7.5, -0.5), (5.0, 8.0, 0.0), (5.0, 8.0, 0.0)], [], [(228, 2, 5, 4), (10, 9, 6, 7), (16, 17, 13, 12), (258, 18, 14, 260), (264, 19, 15, 266), (268, 256, 262, 270), (263, 261, 267, 271), (269, 265, 259, 257), (24, 25, 21, 20), (274, 26, 22, 276), (280, 27, 23, 282), (284, 272, 278, 286), (279, 277, 283, 287), (285, 281, 275, 273), (68, 69, 72, 71), (79, 78, 304, 76), (320, 230, 1, 0), (3, 325, 232, 234), (29, 224, 324, 237), (225, 229, 233, 31), (236, 235, 231, 321), (8, 242, 248, 332), (11, 250, 240, 32), (34, 252, 329, 245), (244, 328, 241, 243), (333, 249, 251, 253), (336, 322, 226, 340), (345, 349, 326, 238), (37, 28, 348, 344), (341, 227, 327, 39), (30, 239, 323, 337), (33, 246, 334, 364), (360, 254, 330, 40), (42, 35, 353, 357), (356, 352, 331, 247), (365, 335, 255, 361), (368, 338, 342, 372), (377, 381, 350, 346), (45, 36, 380, 376), (373, 343, 351, 47), (38, 347, 339, 369), (41, 358, 366, 396), (392, 362, 354, 48), (50, 43, 385, 389), (388, 384, 355, 359), (397, 367, 363, 393), (400, 370, 374, 404), (409, 413, 382, 378), (53, 44, 412, 408), (405, 375, 383, 55), (46, 379, 371, 401), (49, 390, 398, 428), (424, 394, 386, 56), (58, 51, 417, 421), (420, 416, 387, 391), (429, 399, 395, 425), (432, 402, 406, 436), (441, 445, 414, 410), (61, 52, 444, 440), (437, 407, 415, 63), (54, 411, 403, 433), (57, 422, 430, 460), (456, 426, 418, 64), (66, 59, 449, 453), (452, 448, 419, 423), (461, 431, 427, 457), (293, 434, 438, 464), (469, 302, 446, 442), (292, 60, 301, 468), (465, 439, 447, 300), (62, 443, 435, 294), (65, 454, 462, 317), (476, 458, 450, 306), (316, 67, 308, 473), (472, 307, 451, 455), (318, 463, 459, 477), (288, 70, 466, 290), (296, 298, 73, 470), (291, 467, 303, 299), (297, 471, 295, 289), (310, 474, 77, 314), (312, 478, 74, 75), (311, 305, 309, 475), (315, 319, 479, 313), (484, 82, 85, 84), (90, 89, 86, 87), (96, 97, 93, 92), (514, 98, 94, 516), (520, 99, 95, 522), (524, 512, 518, 526), (519, 517, 523, 527), (525, 521, 515, 513), (140, 141, 144, 143), (151, 150, 544, 148), (560, 486, 81, 80), (83, 565, 488, 490), (101, 480, 564, 493), (481, 485, 489, 103), (492, 491, 487, 561), (88, 498, 504, 572), (91, 506, 496, 104), (106, 508, 569, 501), (500, 568, 497, 499), (573, 505, 507, 509), (576, 562, 482, 580), (585, 589, 566, 494), (109, 100, 588, 584), (581, 483, 567, 111), (102, 495, 563, 577), (105, 502, 574, 604), (600, 510, 570, 112), (114, 107, 593, 597), (596, 592, 571, 503), (605, 575, 511, 601), (608, 578, 582, 612), (617, 621, 590, 586), (117, 108, 620, 616), (613, 583, 591, 119), (110, 587, 579, 609), (113, 598, 606, 636), (632, 602, 594, 120), (122, 115, 625, 629), (628, 624, 595, 599), (637, 607, 603, 633), (640, 610, 614, 644), (649, 653, 622, 618), (125, 116, 652, 648), (645, 615, 623, 127), (118, 619, 611, 641), (121, 630, 638, 668), (664, 634, 626, 128), (130, 123, 657, 661), (660, 656, 627, 631), (669, 639, 635, 665), (672, 642, 646, 676), (681, 685, 654, 650), (133, 124, 684, 680), (677, 647, 655, 135), (126, 651, 643, 673), (129, 662, 670, 700), (696, 666, 658, 136), (138, 131, 689, 693), (692, 688, 659, 663), (701, 671, 667, 697), (533, 674, 678, 704), (709, 542, 686, 682), (532, 132, 541, 708), (705, 679, 687, 540), (134, 683, 675, 534), (137, 694, 702, 557), (716, 698, 690, 546), (556, 139, 548, 713), (712, 547, 691, 695), (558, 703, 699, 717), (528, 142, 706, 530), (536, 538, 145, 710), (531, 707, 543, 539), (537, 711, 535, 529), (550, 714, 149, 554), (552, 718, 146, 147), (551, 545, 549, 715), (555, 559, 719, 553), (152, 745, 164, 153), (155, 930, 757, 166), (720, 724, 759, 156), (726, 730, 747, 928), (160, 169, 785, 163), (162, 171, 769, 159), (732, 932, 771, 736), (934, 787, 742, 738), (154, 165, 172, 722), (729, 756, 167, 174), (744, 723, 157, 728), (725, 754, 766, 758), (731, 762, 750, 746), (734, 177, 170, 161), (740, 179, 168, 158), (784, 741, 768, 735), (737, 770, 774, 778), (786, 790, 782, 743), (748, 173, 180, 752), (761, 765, 175, 182), (749, 753, 764, 760), (755, 798, 806, 767), (763, 802, 794, 751), (776, 185, 178, 788), (780, 187, 176, 772), (789, 781, 773, 777), (779, 775, 810, 814), (791, 822, 818, 783), (792, 181, 188, 796), (801, 805, 183, 190), (793, 797, 804, 800), (799, 830, 838, 807), (803, 834, 826, 795), (812, 193, 186, 820), (816, 195, 184, 808), (821, 817, 809, 813), (815, 811, 842, 846), (823, 854, 850, 819), (824, 189, 196, 828), (833, 837, 191, 198), (825, 829, 836, 832), (831, 862, 870, 839), (835, 866, 858, 827), (844, 201, 194, 852), (848, 203, 192, 840), (853, 849, 841, 845), (847, 843, 874, 878), (855, 886, 882, 851), (856, 197, 212, 860), (865, 869, 199, 215), (857, 861, 868, 864), (863, 894, 902, 871), (867, 898, 890, 859), (876, 220, 202, 884), (880, 223, 200, 872), (885, 881, 873, 877), (879, 875, 906, 910), (887, 918, 914, 883), (888, 214, 213, 892), (897, 901, 216, 954), (889, 893, 900, 896), (895, 952, 922, 903), (899, 217, 920, 891), (909, 956, 221, 916), (912, 222, 219, 904), (917, 913, 905, 908), (911, 907, 924, 218), (919, 926, 958, 915), (929, 721, 931, 727), (935, 739, 933, 733), (204, 205, 206, 207), (211, 210, 209, 208), (940, 942, 936, 938), (946, 941, 939, 944), (950, 947, 945, 948), (943, 951, 949, 937), (953, 921, 955, 923), (959, 927, 957, 925)])
_uv = me_c_roll0.uv_layers.new(name='UVMap')
_uv.uv.foreach_set('vector', [0.5, 0.5, 0.25, 0.5, 0.25, 0.25, 0.5, 0.25, 0.5, 0.5, 0.25, 0.5, 0.25, 0.25, 0.5, 0.25, 0.5, 0.7, 1.5, 0.7, 1.5, 0.5, 0.5, 0.5, 0.0, 0.7, 1.0, 0.7, 1.0, 0.5, 0.0, 0.5, 0.5, 0.7, -0.5, 0.7, -0.5, 0.5, 0.5, 0.5, 0.0, 0.7, -1.0, 0.7, -1.0, 0.5, 0.0, 0.5, 0.0, 0.5, 0.0, 1.5, 1.0, 1.5, 1.0, 0.5, 0.0, 0.5, 0.0, 1.5, -1.0, 1.5, -1.0, 0.5, 0.25, 0.85, 2.5, 0.85, 2.5, 0.8, 0.25, 0.8, 0.0, 0.85, 1.0, 0.85, 1.0, 0.8, 0.0, 0.8, 0.5, 0.85, -1.75, 0.85, -1.75, 0.8, 0.5, 0.8, 0.0, 0.85, -1.0, 0.85, -1.0, 0.8, 0.0, 0.8, 0.0, 0.25, 0.0, 2.5, 1.0, 2.5, 1.0, 0.25, 0.0, 0.25, 0.0, 2.5, -1.0, 2.5, -1.0, 0.25, 0.25, 0.5, 0.5, 0.5, 0.5, 0.25, 0.25, 0.25, 0.25, 0.5, 0.5, 0.5, 0.5, 0.25, 0.25, 0.25, 0.5, 0.25, 3.0, 0.25, 3.0, 0.5, 0.5, 0.5, 0.5, 0.25, 0.5, 0.5, 3.0, 0.5, 3.0, 0.25, 0.25, 0.5, 0.5, 0.5, 0.5, 0.25, 0.25, 0.25, 0.5, 0.5, 3.0, 0.5, 3.0, 0.25, 0.5, 0.25, 0.5, 0.25, 3.0, 0.25, 3.0, 0.5, 0.5, 0.5, 0.5, 0.25, 3.0, 0.25, 3.0, 0.5, 0.5, 0.5, 0.5, 0.5, 3.0, 0.5, 3.0, 0.25, 0.5, 0.25, 0.25, 0.5, 0.5, 0.5, 0.5, 0.25, 0.25, 0.25, 0.5, 0.25, 0.5, 0.5, 3.0, 0.5, 3.0, 0.25, 0.5, 0.25, 3.0, 0.25, 3.0, 0.5, 0.5, 0.5, 1.0, 0.25, 3.5, 0.25, 3.5, 0.5, 1.0, 0.5, 1.0, 0.25, 1.0, 0.5, 3.5, 0.5, 3.5, 0.25, 0.25, 0.5, 0.5, 0.5, 0.5, 0.25, 0.25, 0.25, 0.0, 0.5, 2.5, 0.5, 2.5, 0.25, 9.537e-07, 0.25, 1.0, 0.25, 3.5, 0.25, 3.5, 0.5, 1.0, 0.5, 1.0, 0.25, 3.5, 0.25, 3.5, 0.5, 1.0, 0.5, 0.0, 0.5, 2.5, 0.5, 2.5, 0.25, 9.537e-07, 0.25, 0.25, 0.5, 0.5, 0.5, 0.5, 0.25, 0.25, 0.25, 1.0, 0.25, 1.0, 0.5, 3.5, 0.5, 3.5, 0.25, 1.0, 0.25, 3.5, 0.25, 3.5, 0.5, 1.0, 0.5, 0.5, 0.25, 3.0, 0.25, 3.0, 0.5, 0.5, 0.5, 0.5, 0.25, 0.5, 0.5, 3.0, 0.5, 3.0, 0.25, 0.25, 0.5, 0.5, 0.5, 0.5, 0.25, 0.25, 0.25, 0.5, 0.5, 3.0, 0.5, 3.0, 0.25, 0.5, 0.25, 0.5, 0.25, 3.0, 0.25, 3.0, 0.5, 0.5, 0.5, 0.5, 0.25, 3.0, 0.25, 3.0, 0.5, 0.5, 0.5, 0.5, 0.5, 3.0, 0.5, 3.0, 0.25, 0.5, 0.25, 0.25, 0.5, 0.5, 0.5, 0.5, 0.25, 0.25, 0.25, 0.5, 0.25, 0.5, 0.5, 3.0, 0.5, 3.0, 0.25, 0.5, 0.25, 3.0, 0.25, 3.0, 0.5, 0.5, 0.5, 1.0, 0.25, 3.5, 0.25, 3.5, 0.5, 1.0, 0.5, 1.0, 0.25, 1.0, 0.5, 3.5, 0.5, 3.5, 0.25, 0.25, 0.5, 0.5, 0.5, 0.5, 0.25, 0.25, 0.25, 0.0, 0.5, 2.5, 0.5, 2.5, 0.25, 9.537e-07, 0.25, 1.0, 0.25, 3.5, 0.25, 3.5, 0.5, 1.0, 0.5, 1.0, 0.25, 3.5, 0.25, 3.5, 0.5, 1.0, 0.5, 0.0, 0.5, 2.5, 0.5, 2.5, 0.25, 9.537e-07, 0.25, 0.25, 0.5, 0.5, 0.5, 0.5, 0.25, 0.25, 0.25, 1.0, 0.25, 1.0, 0.5, 3.5, 0.5, 3.5, 0.25, 1.0, 0.25, 3.5, 0.25, 3.5, 0.5, 1.0, 0.5, 0.5, 0.25, 3.0, 0.25, 3.0, 0.5, 0.5, 0.5, 0.5, 0.25, 0.5, 0.5, 3.0, 0.5, 3.0, 0.25, 0.25, 0.5, 0.5, 0.5, 0.5, 0.25, 0.25, 0.25, 0.5, 0.5, 3.0, 0.5, 3.0, 0.25, 0.5, 0.25, 0.5, 0.25, 3.0, 0.25, 3.0, 0.5, 0.5, 0.5, 0.5, 0.25, 3.0, 0.25, 3.0, 0.5, 0.5, 0.5, 0.5, 0.5, 3.0, 0.5, 3.0, 0.25, 0.5, 0.25, 0.25, 0.5, 0.5, 0.5, 0.5, 0.25, 0.25, 0.25, 0.5, 0.25, 0.5, 0.5, 3.0, 0.5, 3.0, 0.25, 0.5, 0.25, 3.0, 0.25, 3.0, 0.5, 0.5, 0.5, 1.0, 0.25, 3.5, 0.25, 3.5, 0.5, 1.0, 0.5, 1.0, 0.25, 1.0, 0.5, 3.5, 0.5, 3.5, 0.25, 0.25, 0.5, 0.5, 0.5, 0.5, 0.25, 0.25, 0.25, 0.0, 0.5, 2.5, 0.5, 2.5, 0.25, 9.537e-07, 0.25, 1.0, 0.25, 3.5, 0.25, 3.5, 0.5, 1.0, 0.5, 1.0, 0.25, 3.5, 0.25, 3.5, 0.5, 1.0, 0.5, 0.0, 0.5, 2.5, 0.5, 2.5, 0.25, 9.537e-07, 0.25, 0.25, 0.5, 0.5, 0.5, 0.5, 0.25, 0.25, 0.25, 1.0, 0.25, 1.0, 0.5, 3.5, 0.5, 3.5, 0.25, 1.0, 0.25, 3.5, 0.25, 3.5, 0.5, 1.0, 0.5, 0.5, 0.25, 3.0, 0.25, 3.0, 0.5, 0.5, 0.5, 0.5, 0.25, 0.5, 0.5, 3.0, 0.5, 3.0, 0.25, 0.5, 0.5, 3.0, 0.5, 3.0, 0.25, 0.5, 0.25, 0.5, 0.25, 3.0, 0.25, 3.0, 0.5, 0.5, 0.5, 0.5, 0.25, 3.0, 0.25, 3.0, 0.5, 0.5, 0.5, 0.5, 0.5, 3.0, 0.5, 3.0, 0.25, 0.5, 0.25, 0.5, 0.25, 0.5, 0.5, 3.0, 0.5, 3.0, 0.25, 0.5, 0.25, 3.0, 0.25, 3.0, 0.5, 0.5, 0.5, 0.5, 0.5, 0.25, 0.5, 0.25, 0.25, 0.5, 0.25, 0.5, 0.5, 0.25, 0.5, 0.25, 0.25, 0.5, 0.25, 0.25, 0.85, 2.5, 0.85, 2.5, 0.8, 0.25, 0.8, 0.0, 0.85, 1.0, 0.85, 1.0, 0.8, 0.0, 0.8, 0.5, 0.85, -1.75, 0.85, -1.75, 0.8, 0.5, 0.8, 0.0, 0.85, -1.0, 0.85, -1.0, 0.8, 0.0, 0.8, 0.0, 0.25, 0.0, 2.5, 1.0, 2.5, 1.0, 0.25, 0.0, 0.25, 0.0, 2.5, -1.0, 2.5, -1.0, 0.25, 0.25, 0.5, 0.5, 0.5, 0.5, 0.25, 0.25, 0.25, 0.25, 0.5, 0.5, 0.5, 0.5, 0.25, 0.25, 0.25, 0.5, 0.25, 3.0, 0.25, 3.0, 0.5, 0.5, 0.5, 0.5, 0.25, 0.5, 0.5, 3.0, 0.5, 3.0, 0.25, 0.25, 0.5, 0.5, 0.5, 0.5, 0.25, 0.25, 0.25, 0.5, 0.5, 3.0, 0.5, 3.0, 0.25, 0.5, 0.25, 0.5, 0.25, 3.0, 0.25, 3.0, 0.5, 0.5, 0.5, 0.5, 0.25, 3.0, 0.25, 3.0, 0.5, 0.5, 0.5, 0.5, 0.5, 3.0, 0.5, 3.0, 0.25, 0.5, 0.25, 0.25, 0.5, 0.5, 0.5, 0.5, 0.25, 0.25, 0.25, 0.5, 0.25, 0.5, 0.5, 3.0, 0.5, 3.0, 0.25, 0.5, 0.25, 3.0, 0.25, 3.0, 0.5, 0.5, 0.5, 1.0, 0.25, 3.5, 0.25, 3.5, 0.5, 1.0, 0.5, 1.0, 0.25, 1.0, 0.5, 3.5, 0.5, 3.5, 0.25, 0.25, 0.5, 0.5, 0.5, 0.5, 0.25, 0.25, 0.25, 0.0, 0.5, 2.5, 0.5, 2.5, 0.25, 9.537e-07, 0.25, 1.0, 0.25, 3.5, 0.25, 3.5, 0.5, 1.0, 0.5, 1.0, 0.25, 3.5, 0.25, 3.5, 0.5, 1.0, 0.5, 0.0, 0.5, 2.5, 0.5, 2.5, 0.25, 9.537e-07, 0.25, 0.25, 0.5, 0.5, 0.5, 0.5, 0.25, 0.25, 0.25, 1.0, 0.25, 1.0, 0.5, 3.5, 0.5, 3.5, 0.25, 1.0, 0.25, 3.5, 0.25, 3.5, 0.5, 1.0, 0.5, 0.5, 0.25, 3.0, 0.25, 3.0, 0.5, 0.5, 0.5, 0.5, 0.25, 0.5, 0.5, 3.0, 0.5, 3.0, 0.25, 0.25, 0.5, 0.5, 0.5, 0.5, 0.25, 0.25, 0.25, 0.5, 0.5, 3.0, 0.5, 3.0, 0.25, 0.5, 0.25, 0.5, 0.25, 3.0, 0.25, 3.0, 0.5, 0.5, 0.5, 0.5, 0.25, 3.0, 0.25, 3.0, 0.5, 0.5, 0.5, 0.5, 0.5, 3.0, 0.5, 3.0, 0.25, 0.5, 0.25, 0.25, 0.5, 0.5, 0.5, 0.5, 0.25, 0.25, 0.25, 0.5, 0.25, 0.5, 0.5, 3.0, 0.5, 3.0, 0.25, 0.5, 0.25, 3.0, 0.25, 3.0, 0.5, 0.5, 0.5, 1.0, 0.25, 3.5, 0.25, 3.5, 0.5, 1.0, 0.5, 1.0, 0.25, 1.0, 0.5, 3.5, 0.5, 3.5, 0.25, 0.25, 0.5, 0.5, 0.5, 0.5, 0.25, 0.25, 0.25, 0.0, 0.5, 2.5, 0.5, 2.5, 0.25, 9.537e-07, 0.25, 1.0, 0.25, 3.5, 0.25, 3.5, 0.5, 1.0, 0.5, 1.0, 0.25, 3.5, 0.25, 3.5, 0.5, 1.0, 0.5, 0.0, 0.5, 2.5, 0.5, 2.5, 0.25, 9.537e-07, 0.25, 0.25, 0.5, 0.5, 0.5, 0.5, 0.25, 0.25, 0.25, 1.0, 0.25, 1.0, 0.5, 3.5, 0.5, 3.5, 0.25, 1.0, 0.25, 3.5, 0.25, 3.5, 0.5, 1.0, 0.5, 0.5, 0.25, 3.0, 0.25, 3.0, 0.5, 0.5, 0.5, 0.5, 0.25, 0.5, 0.5, 3.0, 0.5, 3.0, 0.25, 0.25, 0.5, 0.5, 0.5, 0.5, 0.25, 0.25, 0.25, 0.5, 0.5, 3.0, 0.5, 3.0, 0.25, 0.5, 0.25, 0.5, 0.25, 3.0, 0.25, 3.0, 0.5, 0.5, 0.5, 0.5, 0.25, 3.0, 0.25, 3.0, 0.5, 0.5, 0.5, 0.5, 0.5, 3.0, 0.5, 3.0, 0.25, 0.5, 0.25, 0.25, 0.5, 0.5, 0.5, 0.5, 0.25, 0.25, 0.25, 0.5, 0.25, 0.5, 0.5, 3.0, 0.5, 3.0, 0.25, 0.5, 0.25, 3.0, 0.25, 3.0, 0.5, 0.5, 0.5, 1.0, 0.25, 3.5, 0.25, 3.5, 0.5, 1.0, 0.5, 1.0, 0.25, 1.0, 0.5, 3.5, 0.5, 3.5, 0.25, 0.25, 0.5, 0.5, 0.5, 0.5, 0.25, 0.25, 0.25, 0.0, 0.5, 2.5, 0.5, 2.5, 0.25, 9.537e-07, 0.25, 1.0, 0.25, 3.5, 0.25, 3.5, 0.5, 1.0, 0.5, 1.0, 0.25, 3.5, 0.25, 3.5, 0.5, 1.0, 0.5, 0.0, 0.5, 2.5, 0.5, 2.5, 0.25, 9.537e-07, 0.25, 0.25, 0.5, 0.5, 0.5, 0.5, 0.25, 0.25, 0.25, 1.0, 0.25, 1.0, 0.5, 3.5, 0.5, 3.5, 0.25, 1.0, 0.25, 3.5, 0.25, 3.5, 0.5, 1.0, 0.5, 0.5, 0.25, 3.0, 0.25, 3.0, 0.5, 0.5, 0.5, 0.5, 0.25, 0.5, 0.5, 3.0, 0.5, 3.0, 0.25, 0.5, 0.5, 3.0, 0.5, 3.0, 0.25, 0.5, 0.25, 0.5, 0.25, 3.0, 0.25, 3.0, 0.5, 0.5, 0.5, 0.5, 0.25, 3.0, 0.25, 3.0, 0.5, 0.5, 0.5, 0.5, 0.5, 3.0, 0.5, 3.0, 0.25, 0.5, 0.25, 0.5, 0.25, 0.5, 0.5, 3.0, 0.5, 3.0, 0.25, 0.5, 0.25, 3.0, 0.25, 3.0, 0.5, 0.5, 0.5, 0.5, 0.25, 3.0, 0.25, 3.0, 0.5, 0.5, 0.5, 0.5, 0.25, 0.5, 0.5, 3.0, 0.5, 3.0, 0.25, 0.5, 0.5, 3.0, 0.5, 3.0, 0.25, 0.5, 0.25, 0.5, 0.25, 3.0, 0.25, 3.0, 0.5, 0.5, 0.5, 0.5, 0.25, 3.0, 0.25, 3.0, 0.5, 0.5, 0.5, 0.5, 0.5, 3.0, 0.5, 3.0, 0.25, 0.5, 0.25, 0.5, 0.25, 0.5, 0.5, 3.0, 0.5, 3.0, 0.25, 0.5, 0.25, 3.0, 0.25, 3.0, 0.5, 0.5, 0.5, 1.0, 0.25, 3.5, 0.25, 3.5, 0.5, 1.0, 0.5, 1.0, 0.25, 1.0, 0.5, 3.5, 0.5, 3.5, 0.25, 0.25, 0.5, 0.5, 0.5, 0.5, 0.25, 0.25, 0.25, 0.0, 0.5, 2.5, 0.5, 2.5, 0.25, 9.537e-07, 0.25, 1.0, 0.25, 3.5, 0.25, 3.5, 0.5, 1.0, 0.5, 1.0, 0.25, 3.5, 0.25, 3.5, 0.5, 1.0, 0.5, 0.0, 0.5, 2.5, 0.5, 2.5, 0.25, 9.537e-07, 0.25, 0.25, 0.5, 0.5, 0.5, 0.5, 0.25, 0.25, 0.25, 1.0, 0.25, 1.0, 0.5, 3.5, 0.5, 3.5, 0.25, 1.0, 0.25, 3.5, 0.25, 3.5, 0.5, 1.0, 0.5, 0.5, 0.25, 3.0, 0.25, 3.0, 0.5, 0.5, 0.5, 0.5, 0.25, 0.5, 0.5, 3.0, 0.5, 3.0, 0.25, 0.25, 0.5, 0.5, 0.5, 0.5, 0.25, 0.25, 0.25, 0.5, 0.5, 3.0, 0.5, 3.0, 0.25, 0.5, 0.25, 0.5, 0.25, 3.0, 0.25, 3.0, 0.5, 0.5, 0.5, 0.5, 0.25, 3.0, 0.25, 3.0, 0.5, 0.5, 0.5, 0.5, 0.5, 3.0, 0.5, 3.0, 0.25, 0.5, 0.25, 0.25, 0.5, 0.5, 0.5, 0.5, 0.25, 0.25, 0.25, 0.5, 0.25, 0.5, 0.5, 3.0, 0.5, 3.0, 0.25, 0.5, 0.25, 3.0, 0.25, 3.0, 0.5, 0.5, 0.5, 1.0, 0.25, 3.5, 0.25, 3.5, 0.5, 1.0, 0.5, 1.0, 0.25, 1.0, 0.5, 3.5, 0.5, 3.5, 0.25, 0.25, 0.5, 0.5, 0.5, 0.5, 0.25, 0.25, 0.25, 0.0, 0.5, 2.5, 0.5, 2.5, 0.25, 9.537e-07, 0.25, 1.0, 0.25, 3.5, 0.25, 3.5, 0.5, 1.0, 0.5, 1.0, 0.25, 3.5, 0.25, 3.5, 0.5, 1.0, 0.5, 0.0, 0.5, 2.5, 0.5, 2.5, 0.25, 9.537e-07, 0.25, 0.25, 0.5, 0.5, 0.5, 0.5, 0.25, 0.25, 0.25, 1.0, 0.25, 1.0, 0.5, 3.5, 0.5, 3.5, 0.25, 1.0, 0.25, 3.5, 0.25, 3.5, 0.5, 1.0, 0.5, 0.5, 0.25, 3.0, 0.25, 3.0, 0.5, 0.5, 0.5, 0.5, 0.25, 0.5, 0.5, 3.0, 0.5, 3.0, 0.25, 0.25, 0.5, 0.5, 0.5, 0.5, 0.25, 0.25, 0.25, 0.5, 0.5, 3.0, 0.5, 3.0, 0.25, 0.5, 0.25, 0.5, 0.25, 3.0, 0.25, 3.0, 0.5, 0.5, 0.5, 0.5, 0.25, 3.0, 0.25, 3.0, 0.5, 0.5, 0.5, 0.5, 0.5, 3.0, 0.5, 3.0, 0.25, 0.5, 0.25, 0.25, 0.5, 0.5, 0.5, 0.5, 0.25, 0.25, 0.25, 0.5, 0.25, 0.5, 0.5, 3.0, 0.5, 3.0, 0.25, 0.5, 0.25, 3.0, 0.25, 3.0, 0.5, 0.5, 0.5, 1.0, 0.25, 3.5, 0.25, 3.5, 0.5, 1.0, 0.5, 1.0, 0.25, 1.0, 0.5, 3.5, 0.5, 3.5, 0.25, 0.25, 0.5, 0.5, 0.5, 0.5, 0.25, 0.25, 0.25, 0.0, 0.5, 2.5, 0.5, 2.5, 0.25, 9.537e-07, 0.25, 1.0, 0.25, 3.5, 0.25, 3.5, 0.5, 1.0, 0.5, 1.0, 0.25, 3.5, 0.25, 3.5, 0.5, 1.0, 0.5, 0.0, 0.5, 2.5, 0.5, 2.5, 0.25, 9.537e-07, 0.25, 0.25, 0.5, 0.5, 0.5, 0.5, 0.25, 0.25, 0.25, 1.0, 0.25, 1.0, 0.5, 3.5, 0.5, 3.5, 0.25, 1.0, 0.25, 3.5, 0.25, 3.5, 0.5, 1.0, 0.5, 0.5, 0.25, 3.0, 0.25, 3.0, 0.5, 0.5, 0.5, 0.5, 0.25, 0.5, 0.5, 3.0, 0.5, 3.0, 0.25, 0.25, 0.5, 0.5, 0.5, 0.5, 0.25, 0.25, 0.25, 0.5, 0.5, 3.0, 0.5, 3.0, 0.25, 0.5, 0.25, 0.5, 0.25, 3.0, 0.25, 3.0, 0.5, 0.5, 0.5, 0.5, 0.25, 3.0, 0.25, 3.0, 0.5, 0.5, 0.5, 0.5, 0.5, 3.0, 0.5, 3.0, 0.25, 0.5, 0.25, 0.25, 0.5, 0.5, 0.5, 0.5, 0.25, 0.25, 0.25, 0.5, 0.25, 0.5, 0.5, 3.0, 0.5, 3.0, 0.25, 0.5, 0.25, 3.0, 0.25, 3.0, 0.5, 0.5, 0.5, 0.25, 0.5, 0.5, 0.5, 0.5, 0.25, 0.25, 0.25, 0.25, 0.5, 0.5, 0.5, 0.5, 0.25, 0.25, 0.25, 0.0, 0.25, 0.0, 2.5, -1.0, 2.5, -1.0, 0.25, 0.0, 0.25, 0.0, 2.5, 1.0, 2.5, 1.0, 0.25, 0.0, 0.85, -1.0, 0.85, -1.0, 0.8, 0.0, 0.8, 0.5, 0.85, -1.75, 0.85, -1.75, 0.8, 0.5, 0.8, 0.0, 0.85, 1.0, 0.85, 1.0, 0.8, 0.0, 0.8, 0.25, 0.85, 2.5, 0.85, 2.5, 0.8, 0.25, 0.8, 0.5, 0.5, 0.25, 0.5, 0.25, 0.25, 0.5, 0.25, 0.5, 0.5, 0.25, 0.5, 0.25, 0.25, 0.5, 0.25])
me_c_roll0.materials.append(mat_material)
me_c_roll0.use_remesh_preserve_volume = False
me_c_roll0.use_remesh_preserve_attributes = False
me_c_roll0.use_mirror_vertex_groups = False
me_c_roll0.update()
me_cylinder = bpy.data.meshes.new('cylinder')
me_cylinder.from_pydata([(0.3536, 0.3536, -1.0), (0.4157, 0.2778, -1.0), (0.4619, 0.1913, -1.0), (0.4904, 0.09755, -1.0), (0.5, 3.775e-08, -1.0), (0.4904, -0.09755, -1.0), (0.4619, -0.1913, -1.0), (0.4157, -0.2778, -1.0), (0.3536, -0.3536, -1.0), (0.2778, -0.4157, -1.0), (0.1913, -0.4619, -1.0), (0.09755, -0.4904, -1.0), (-1.629e-07, -0.5, -1.0), (-0.09755, -0.4904, -1.0), (-0.1913, -0.4619, -1.0), (-0.2778, -0.4157, -1.0), (-0.3536, -0.3536, -1.0), (-0.4157, -0.2778, -1.0), (-0.4619, -0.1913, -1.0), (-0.4904, -0.09754, -1.0), (-0.5, 4.828e-07, -1.0), (-0.4904, 0.09755, -1.0), (-0.4619, 0.1913, -1.0), (-0.4157, 0.2778, -1.0), (-0.3536, 0.3536, -1.0), (-0.2778, 0.4157, -1.0), (-0.1913, 0.4619, -1.0), (-0.09754, 0.4904, -1.0), (8.027e-07, 0.5, -1.0), (0.09755, 0.4904, -1.0), (0.1913, 0.4619, -1.0), (0.2778, 0.4157, -1.0), (0.3536, 0.3536, 1.0), (0.4157, 0.2778, 1.0), (0.4619, 0.1913, 1.0), (0.4904, 0.09754, 1.0), (0.5, -1.123e-06, 1.0), (0.4904, -0.09755, 1.0), (0.4619, -0.1913, 1.0), (0.4157, -0.2778, 1.0), (0.3536, -0.3536, 1.0), (0.2778, -0.4157, 1.0), (0.1913, -0.4619, 1.0), (0.09755, -0.4904, 1.0), (4.649e-07, -0.5, 1.0), (-0.09754, -0.4904, 1.0), (-0.1913, -0.4619, 1.0), (-0.2778, -0.4157, 1.0), (-0.3536, -0.3536, 1.0), (-0.4157, -0.2778, 1.0), (-0.4619, -0.1913, 1.0), (-0.4904, -0.09755, 1.0), (-0.5, -2.052e-06, 1.0), (-0.4904, 0.09754, 1.0), (-0.4619, 0.1913, 1.0), (-0.4157, 0.2778, 1.0), (-0.3536, 0.3536, 1.0), (-0.2778, 0.4157, 1.0), (-0.1913, 0.4619, 1.0), (-0.09755, 0.4904, 1.0), (-3.64e-06, 0.5, 1.0), (0.09754, 0.4904, 1.0), (0.1913, 0.4619, 1.0), (0.2778, 0.4157, 1.0), (0.0, 0.0, -1.0), (0.0, 0.0, 1.0), (0.3536, 0.3536, -1.0), (0.4157, 0.2778, -1.0), (0.3536, 0.3536, 1.0), (0.4157, 0.2778, 1.0), (0.4619, 0.1913, -1.0), (0.4619, 0.1913, 1.0), (0.4904, 0.09755, -1.0), (0.4904, 0.09754, 1.0), (0.5, 3.775e-08, -1.0), (0.5, -1.123e-06, 1.0), (0.4904, -0.09755, -1.0), (0.4904, -0.09755, 1.0), (0.4619, -0.1913, -1.0), (0.4619, -0.1913, 1.0), (0.4157, -0.2778, -1.0), (0.4157, -0.2778, 1.0), (0.3536, -0.3536, -1.0), (0.3536, -0.3536, 1.0), (0.2778, -0.4157, -1.0), (0.2778, -0.4157, 1.0), (0.1913, -0.4619, -1.0), (0.1913, -0.4619, 1.0), (0.09755, -0.4904, -1.0), (0.09755, -0.4904, 1.0), (-1.629e-07, -0.5, -1.0), (4.649e-07, -0.5, 1.0), (-0.09755, -0.4904, -1.0), (-0.09754, -0.4904, 1.0), (-0.1913, -0.4619, -1.0), (-0.1913, -0.4619, 1.0), (-0.2778, -0.4157, -1.0), (-0.2778, -0.4157, 1.0), (-0.3536, -0.3536, -1.0), (-0.3536, -0.3536, 1.0), (-0.4157, -0.2778, -1.0), (-0.4157, -0.2778, 1.0), (-0.4619, -0.1913, -1.0), (-0.4619, -0.1913, 1.0), (-0.4904, -0.09754, -1.0), (-0.4904, -0.09755, 1.0), (-0.5, 4.828e-07, -1.0), (-0.5, -2.052e-06, 1.0), (-0.4904, 0.09755, -1.0), (-0.4904, 0.09754, 1.0), (-0.4619, 0.1913, -1.0), (-0.4619, 0.1913, 1.0), (-0.4157, 0.2778, -1.0), (-0.4157, 0.2778, 1.0), (-0.3536, 0.3536, -1.0), (-0.3536, 0.3536, 1.0), (-0.2778, 0.4157, -1.0), (-0.2778, 0.4157, 1.0), (-0.1913, 0.4619, -1.0), (-0.1913, 0.4619, 1.0), (-0.09754, 0.4904, -1.0), (-0.09755, 0.4904, 1.0), (8.027e-07, 0.5, -1.0), (-3.64e-06, 0.5, 1.0), (0.09755, 0.4904, -1.0), (0.09754, 0.4904, 1.0), (0.1913, 0.4619, -1.0), (0.1913, 0.4619, 1.0), (0.2778, 0.4157, -1.0), (0.2778, 0.4157, 1.0)], [], [(64, 0, 1), (65, 33, 32), (64, 1, 2), (65, 34, 33), (64, 2, 3), (65, 35, 34), (64, 3, 4), (65, 36, 35), (64, 4, 5), (65, 37, 36), (64, 5, 6), (65, 38, 37), (64, 6, 7), (65, 39, 38), (64, 7, 8), (65, 40, 39), (64, 8, 9), (65, 41, 40), (64, 9, 10), (65, 42, 41), (64, 10, 11), (65, 43, 42), (64, 11, 12), (65, 44, 43), (64, 12, 13), (65, 45, 44), (64, 13, 14), (65, 46, 45), (64, 14, 15), (65, 47, 46), (64, 15, 16), (65, 48, 47), (64, 16, 17), (65, 49, 48), (64, 17, 18), (65, 50, 49), (64, 18, 19), (65, 51, 50), (64, 19, 20), (65, 52, 51), (64, 20, 21), (65, 53, 52), (64, 21, 22), (65, 54, 53), (64, 22, 23), (65, 55, 54), (64, 23, 24), (65, 56, 55), (64, 24, 25), (65, 57, 56), (64, 25, 26), (65, 58, 57), (64, 26, 27), (65, 59, 58), (64, 27, 28), (65, 60, 59), (64, 28, 29), (65, 61, 60), (64, 29, 30), (65, 62, 61), (64, 30, 31), (65, 63, 62), (31, 0, 64), (65, 32, 63), (66, 68, 69, 67), (67, 69, 71, 70), (70, 71, 73, 72), (72, 73, 75, 74), (74, 75, 77, 76), (76, 77, 79, 78), (78, 79, 81, 80), (80, 81, 83, 82), (82, 83, 85, 84), (84, 85, 87, 86), (86, 87, 89, 88), (88, 89, 91, 90), (90, 91, 93, 92), (92, 93, 95, 94), (94, 95, 97, 96), (96, 97, 99, 98), (98, 99, 101, 100), (100, 101, 103, 102), (102, 103, 105, 104), (104, 105, 107, 106), (106, 107, 109, 108), (108, 109, 111, 110), (110, 111, 113, 112), (112, 113, 115, 114), (114, 115, 117, 116), (116, 117, 119, 118), (118, 119, 121, 120), (120, 121, 123, 122), (122, 123, 125, 124), (124, 125, 127, 126), (126, 127, 129, 128), (68, 66, 128, 129)])
me_cylinder.polygons.foreach_set('use_smooth', [True] * 96)
_uv = me_cylinder.uv_layers.new(name='UVTex')
_uv.uv.foreach_set('vector', [0.6611, 0.8178, 0.7849, 0.9416, 0.8066, 0.9151, 0.3022, 0.82, 0.4478, 0.9172, 0.426, 0.9437, 0.6611, 0.8178, 0.8066, 0.9151, 0.8228, 0.8848, 0.3022, 0.82, 0.4639, 0.8869, 0.4478, 0.9172, 0.6611, 0.8178, 0.8228, 0.8848, 0.8328, 0.852, 0.3022, 0.82, 0.4739, 0.8541, 0.4639, 0.8869, 0.6611, 0.8178, 0.8328, 0.852, 0.8361, 0.8178, 0.3022, 0.82, 0.4772, 0.82, 0.4739, 0.8541, 0.6611, 0.8178, 0.8361, 0.8178, 0.8328, 0.7837, 0.3022, 0.82, 0.4739, 0.7858, 0.4772, 0.82, 0.6611, 0.8178, 0.8328, 0.7837, 0.8228, 0.7509, 0.3022, 0.82, 0.4639, 0.753, 0.4739, 0.7858, 0.6611, 0.8178, 0.8228, 0.7509, 0.8066, 0.7206, 0.3022, 0.82, 0.4478, 0.7228, 0.4639, 0.753, 0.6611, 0.8178, 0.8066, 0.7206, 0.7849, 0.6941, 0.3022, 0.82, 0.426, 0.6962, 0.4478, 0.7228, 0.6611, 0.8178, 0.7849, 0.6941, 0.7584, 0.6723, 0.3022, 0.82, 0.3995, 0.6745, 0.426, 0.6962, 0.6611, 0.8178, 0.7584, 0.6723, 0.7281, 0.6562, 0.3022, 0.82, 0.3692, 0.6583, 0.3995, 0.6745, 0.6611, 0.8178, 0.7281, 0.6562, 0.6953, 0.6462, 0.3022, 0.82, 0.3364, 0.6483, 0.3692, 0.6583, 0.6611, 0.8178, 0.6953, 0.6462, 0.6611, 0.6428, 0.3022, 0.82, 0.3022, 0.645, 0.3364, 0.6483, 0.6611, 0.8178, 0.6611, 0.6428, 0.627, 0.6462, 0.3022, 0.82, 0.2681, 0.6483, 0.3022, 0.645, 0.6611, 0.8178, 0.627, 0.6462, 0.5942, 0.6562, 0.3022, 0.82, 0.2353, 0.6583, 0.2681, 0.6483, 0.6611, 0.8178, 0.5942, 0.6562, 0.5639, 0.6723, 0.3022, 0.82, 0.205, 0.6745, 0.2353, 0.6583, 0.6611, 0.8178, 0.5639, 0.6723, 0.5374, 0.6941, 0.3022, 0.82, 0.1785, 0.6962, 0.205, 0.6745, 0.6611, 0.8178, 0.5374, 0.6941, 0.5156, 0.7206, 0.3022, 0.82, 0.1567, 0.7228, 0.1785, 0.6962, 0.6611, 0.8178, 0.5156, 0.7206, 0.4995, 0.7509, 0.3022, 0.82, 0.1406, 0.753, 0.1567, 0.7228, 0.6611, 0.8178, 0.4995, 0.7509, 0.4895, 0.7837, 0.3022, 0.82, 0.1306, 0.7858, 0.1406, 0.753, 0.6611, 0.8178, 0.4895, 0.7837, 0.4861, 0.8178, 0.3022, 0.82, 0.1272, 0.82, 0.1306, 0.7858, 0.6611, 0.8178, 0.4861, 0.8178, 0.4895, 0.852, 0.3022, 0.82, 0.1306, 0.8541, 0.1272, 0.82, 0.6611, 0.8178, 0.4895, 0.852, 0.4995, 0.8848, 0.3022, 0.82, 0.1406, 0.8869, 0.1306, 0.8541, 0.6611, 0.8178, 0.4995, 0.8848, 0.5156, 0.9151, 0.3022, 0.82, 0.1567, 0.9172, 0.1406, 0.8869, 0.6611, 0.8178, 0.5156, 0.9151, 0.5374, 0.9416, 0.3022, 0.82, 0.1785, 0.9437, 0.1567, 0.9172, 0.6611, 0.8178, 0.5374, 0.9416, 0.5639, 0.9633, 0.3022, 0.82, 0.205, 0.9655, 0.1785, 0.9437, 0.6611, 0.8178, 0.5639, 0.9633, 0.5942, 0.9795, 0.3022, 0.82, 0.2353, 0.9817, 0.205, 0.9655, 0.6611, 0.8178, 0.5942, 0.9795, 0.627, 0.9895, 0.3022, 0.82, 0.2681, 0.9916, 0.2353, 0.9817, 0.6611, 0.8178, 0.627, 0.9895, 0.6611, 0.9928, 0.3022, 0.82, 0.3022, 0.995, 0.2681, 0.9916, 0.6611, 0.8178, 0.6611, 0.9928, 0.6953, 0.9895, 0.3022, 0.82, 0.3364, 0.9916, 0.3022, 0.995, 0.6611, 0.8178, 0.6953, 0.9895, 0.7281, 0.9795, 0.3022, 0.82, 0.3692, 0.9817, 0.3364, 0.9916, 0.6611, 0.8178, 0.7281, 0.9795, 0.7584, 0.9633, 0.3022, 0.82, 0.3995, 0.9655, 0.3692, 0.9817, 0.7584, 0.9633, 0.7849, 0.9416, 0.6611, 0.8178, 0.3022, 0.82, 0.426, 0.9437, 0.3995, 0.9655, 0.5947, 0.003906, 0.5947, 0.6289, 0.5633, 0.6289, 0.5633, 0.003906, 0.5633, 0.003906, 0.5633, 0.6289, 0.532, 0.6289, 0.532, 0.003906, 0.532, 0.003906, 0.532, 0.6289, 0.5007, 0.6289, 0.5007, 0.003906, 0.5007, 0.003906, 0.5007, 0.6289, 0.4693, 0.6289, 0.4693, 0.003906, 0.4693, 0.003906, 0.4693, 0.6289, 0.438, 0.6289, 0.438, 0.003906, 0.438, 0.003906, 0.438, 0.6289, 0.4067, 0.6289, 0.4067, 0.003906, 0.4067, 0.003906, 0.4067, 0.6289, 0.3773, 0.6289, 0.3773, 0.003906, 0.3773, 0.003906, 0.3773, 0.6289, 0.346, 0.6289, 0.346, 0.003906, 0.346, 0.003906, 0.346, 0.6289, 0.3146, 0.6289, 0.3146, 0.003906, 0.3146, 0.003906, 0.3146, 0.6289, 0.2813, 0.6289, 0.2813, 0.003906, 0.2813, 0.003906, 0.2813, 0.6289, 0.25, 0.6289, 0.25, 0.003906, 0.25, 0.003906, 0.25, 0.6289, 0.2187, 0.6289, 0.2187, 0.003906, 0.2187, 0.003906, 0.2187, 0.6289, 0.1893, 0.6289, 0.1893, 0.003906, 0.1893, 0.003906, 0.1893, 0.6289, 0.158, 0.6289, 0.158, 0.003906, 0.158, 0.003906, 0.158, 0.6289, 0.1266, 0.6289, 0.1266, 0.003906, 0.1266, 0.003906, 0.1266, 0.6289, 0.09528, 0.6289, 0.09528, 0.003906, 0.09528, 0.003906, 0.09528, 0.6289, 0.06395, 0.6289, 0.06395, 0.003906, 0.06395, 0.003906, 0.06395, 0.6289, 0.03261, 0.6289, 0.03261, 0.003906, 0.03261, 0.003906, 0.03261, 0.6289, 0.001279, 0.6289, 0.001279, 0.003906, 1.0, 0.003906, 1.0, 0.6289, 0.9687, 0.6289, 0.9687, 0.003906, 0.9687, 0.003906, 0.9687, 0.6289, 0.9374, 0.6289, 0.9374, 0.003906, 0.9374, 0.003906, 0.9374, 0.6289, 0.9061, 0.6289, 0.9061, 0.003906, 0.9061, 0.003906, 0.9061, 0.6289, 0.8747, 0.6289, 0.8747, 0.003906, 0.8747, 0.003906, 0.8747, 0.6289, 0.8434, 0.6289, 0.8434, 0.003906, 0.8434, 0.003906, 0.8434, 0.6289, 0.8121, 0.6289, 0.8121, 0.003906, 0.8121, 0.003906, 0.8121, 0.6289, 0.7827, 0.6289, 0.7827, 0.003906, 0.7827, 0.003906, 0.7827, 0.6289, 0.7513, 0.6289, 0.7513, 0.003906, 0.7513, 0.003906, 0.7513, 0.6289, 0.72, 0.6289, 0.72, 0.003906, 0.72, 0.003906, 0.72, 0.6289, 0.6867, 0.6289, 0.6867, 0.003906, 0.6867, 0.003906, 0.6867, 0.6289, 0.6554, 0.6289, 0.6554, 0.003906, 0.6554, 0.003906, 0.6554, 0.6289, 0.6241, 0.6289, 0.6241, 0.003906, 0.5947, 0.6289, 0.5947, 0.003906, 0.6241, 0.003906, 0.6241, 0.6289])
me_cylinder.materials.append(mat_material_001)
me_cylinder.use_remesh_preserve_volume = False
me_cylinder.use_remesh_preserve_attributes = False
me_cylinder.use_mirror_vertex_groups = False
me_cylinder.update()

# ---- objects
ob_c_roll0 = bpy.data.objects.new('c_roll0', me_c_roll0)
ob_cylinder = bpy.data.objects.new('cylinder', me_cylinder)

# ---- transforms, parenting, visibility, modifiers, constraints
ob_c_roll0.location = (0.0, 0.5, 0.0)
ob_c_roll0.lock_rotations_4d = False
ob_c_roll0.empty_display_type = 'ARROWS'
ob_c_roll0.lineart.crease_threshold = 0.0
ob_cylinder.location = (2.0, 2.5, 1.25)
ob_cylinder.rotation_euler = (-1.571, 0.0, 0.0)
ob_cylinder.scale = (2.5, 2.5, 2.5)
ob_cylinder.lock_rotations_4d = False
ob_cylinder.empty_display_type = 'ARROWS'
ob_cylinder.lineart.crease_threshold = 0.0

# ---- collection membership
col_collection_1.objects.link(ob_c_roll0)
col_collection_1.objects.link(ob_cylinder)

# ---- scene / render settings (as saved in the file)
scene.frame_start = 1; scene.frame_end = 250; scene.frame_set(1)
scene.render.engine = 'BLENDER_EEVEE_NEXT'
scene.render.image_settings.color_mode = 'RGB'
scene.render.image_settings.compression = 90
scene.render.resolution_percentage = 50
scene.render.dither_intensity = 0.0
scene.render.bake_margin = 2
scene.cycles.use_denoising = False
scene.cycles.samples = 10
scene.cycles.sampling_pattern = 'TABULATED_SOBOL'
scene.cycles.light_sampling_threshold = 0.0
scene.cycles.use_adaptive_sampling = False
scene.cycles.use_light_tree = False
scene.cycles.blur_glossy = 0.0
scene.cycles.volume_bounces = 1
scene.cycles.pixel_filter_type = 'GAUSSIAN'
scene.cycles.sample_clamp_indirect = 0.0
scene.view_settings.view_transform = 'Standard'
bpy.context.view_layer.update()

# ---- added for rendering (the .blend has no active camera and no usable light): camera, sun
cam_auto = bpy.data.cameras.new('AutoCamera')
cam_auto.lens = 50.0
cam_auto.sensor_width = 36.0
cam_auto.clip_end = 1000.0
ob_auto_camera = bpy.data.objects.new('AutoCamera', cam_auto)
scene.collection.objects.link(ob_auto_camera)
ob_auto_camera.location = (26.8746, -38.2495, 32.5872)
ob_auto_camera.rotation_euler = (1.09748, -7.21219e-08, 0.694738)
scene.camera = ob_auto_camera
light_auto_sun = bpy.data.lights.new('AutoSun', 'SUN')
light_auto_sun.energy = 3.0
light_auto_sun.angle = 0.0523599
ob_auto_sun = bpy.data.objects.new('AutoSun', light_auto_sun)
scene.collection.objects.link(ob_auto_sun)
ob_auto_sun.rotation_euler = (0.872665, 0.174533, 0.523599)
bpy.context.view_layer.update()
